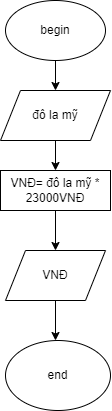

The diagram above was exported from draw.io. Its source (the exported page's mxGraphModel, read from the mxfile embedded in the PNG):
<mxGraphModel dx="386" dy="413" grid="1" gridSize="10" guides="1" tooltips="1" connect="1" arrows="1" fold="1" page="1" pageScale="1" pageWidth="827" pageHeight="1169" math="0" shadow="0">
  <root>
    <mxCell id="0" />
    <mxCell id="1" parent="0" />
    <mxCell id="lLB_yre6zx4LJTURtqPo-1" value="begin" style="ellipse;whiteSpace=wrap;html=1;" vertex="1" parent="1">
      <mxGeometry x="170" y="20" width="100" height="60" as="geometry" />
    </mxCell>
    <mxCell id="lLB_yre6zx4LJTURtqPo-2" value="" style="endArrow=classic;html=1;rounded=0;exitX=0.5;exitY=1;exitDx=0;exitDy=0;" edge="1" parent="1" source="lLB_yre6zx4LJTURtqPo-1">
      <mxGeometry width="50" height="50" relative="1" as="geometry">
        <mxPoint x="260" y="230" as="sourcePoint" />
        <mxPoint x="220" y="110" as="targetPoint" />
      </mxGeometry>
    </mxCell>
    <mxCell id="lLB_yre6zx4LJTURtqPo-3" value="đô la mỹ" style="shape=parallelogram;perimeter=parallelogramPerimeter;whiteSpace=wrap;html=1;fixedSize=1;" vertex="1" parent="1">
      <mxGeometry x="165" y="110" width="110" height="50" as="geometry" />
    </mxCell>
    <mxCell id="lLB_yre6zx4LJTURtqPo-4" value="" style="endArrow=classic;html=1;rounded=0;exitX=0.5;exitY=1;exitDx=0;exitDy=0;" edge="1" parent="1" source="lLB_yre6zx4LJTURtqPo-3" target="lLB_yre6zx4LJTURtqPo-5">
      <mxGeometry width="50" height="50" relative="1" as="geometry">
        <mxPoint x="260" y="230" as="sourcePoint" />
        <mxPoint x="220" y="200" as="targetPoint" />
      </mxGeometry>
    </mxCell>
    <mxCell id="lLB_yre6zx4LJTURtqPo-5" value="VNĐ= đô la mỹ * 23000VNĐ" style="rounded=0;whiteSpace=wrap;html=1;" vertex="1" parent="1">
      <mxGeometry x="165" y="190" width="110" height="40" as="geometry" />
    </mxCell>
    <mxCell id="lLB_yre6zx4LJTURtqPo-6" value="" style="endArrow=classic;html=1;rounded=0;exitX=0.5;exitY=1;exitDx=0;exitDy=0;" edge="1" parent="1" source="lLB_yre6zx4LJTURtqPo-5">
      <mxGeometry width="50" height="50" relative="1" as="geometry">
        <mxPoint x="260" y="230" as="sourcePoint" />
        <mxPoint x="220" y="270" as="targetPoint" />
      </mxGeometry>
    </mxCell>
    <mxCell id="lLB_yre6zx4LJTURtqPo-8" value="VNĐ" style="shape=parallelogram;perimeter=parallelogramPerimeter;whiteSpace=wrap;html=1;fixedSize=1;" vertex="1" parent="1">
      <mxGeometry x="170" y="270" width="100" height="50" as="geometry" />
    </mxCell>
    <mxCell id="lLB_yre6zx4LJTURtqPo-9" value="" style="endArrow=classic;html=1;rounded=0;exitX=0.5;exitY=1;exitDx=0;exitDy=0;" edge="1" parent="1" source="lLB_yre6zx4LJTURtqPo-8">
      <mxGeometry width="50" height="50" relative="1" as="geometry">
        <mxPoint x="260" y="230" as="sourcePoint" />
        <mxPoint x="220" y="360" as="targetPoint" />
      </mxGeometry>
    </mxCell>
    <mxCell id="lLB_yre6zx4LJTURtqPo-10" value="end" style="ellipse;whiteSpace=wrap;html=1;" vertex="1" parent="1">
      <mxGeometry x="170" y="360" width="105" height="70" as="geometry" />
    </mxCell>
  </root>
</mxGraphModel>